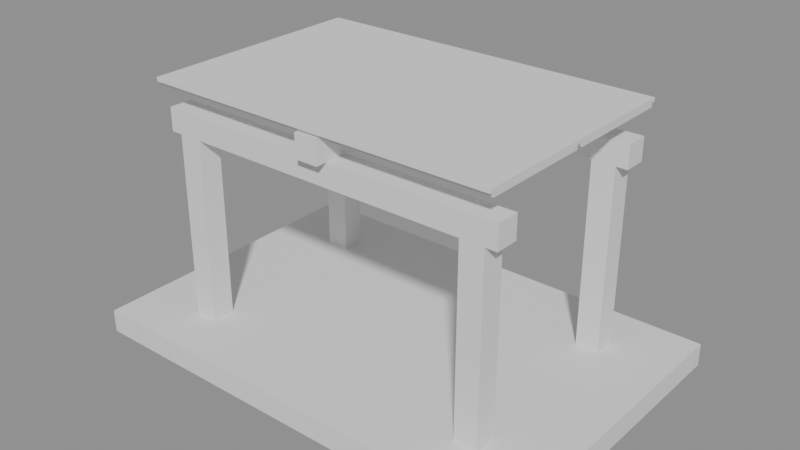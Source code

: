 # Source: stack.blend  (saved by Blender 5.2.44; exported with 4.5.12 LTS)
import bpy
from mathutils import Matrix  # noqa: F401  (used for matrix-valued properties, if any)

bpy.ops.wm.read_factory_settings(use_empty=True)
scene = bpy.context.scene
scene.name = 'Scene'

# ---- collections
col_01_platform = bpy.data.collections.new('01_Platform'); scene.collection.children.link(col_01_platform)
col_02_columns = bpy.data.collections.new('02_Columns'); scene.collection.children.link(col_02_columns)
col_05_beams = bpy.data.collections.new('05_Beams'); scene.collection.children.link(col_05_beams)
col_06_rafters = bpy.data.collections.new('06_Rafters'); scene.collection.children.link(col_06_rafters)
col_07_covering = bpy.data.collections.new('07_Covering'); scene.collection.children.link(col_07_covering)

# ---- meshes
me_slab = bpy.data.meshes.new('Slab')
me_slab.from_pydata([(-3.0, -2.0, 0.0), (3.0, -2.0, 0.0), (-3.0, 2.0, 0.0), (3.0, 2.0, 0.0), (-3.0, -2.0, 0.3), (3.0, -2.0, 0.3), (-3.0, 2.0, 0.3), (3.0, 2.0, 0.3)], [], [(0, 2, 3, 1), (4, 5, 7, 6), (0, 1, 5, 4), (2, 6, 7, 3), (0, 4, 6, 2), (1, 3, 7, 5)])
me_slab.update()
me_column_sw = bpy.data.meshes.new('Column SW')
me_column_sw.from_pydata([(-2.15, -1.35, 0.3), (-1.85, -1.35, 0.3), (-2.15, -1.05, 0.3), (-1.85, -1.05, 0.3), (-2.15, -1.35, 2.7), (-1.85, -1.35, 2.7), (-2.15, -1.05, 2.7), (-1.85, -1.05, 2.7)], [], [(0, 2, 3, 1), (4, 5, 7, 6), (0, 1, 5, 4), (2, 6, 7, 3), (0, 4, 6, 2), (1, 3, 7, 5)])
me_column_sw.update()
me_column_se = bpy.data.meshes.new('Column SE')
me_column_se.from_pydata([(1.85, -1.35, 0.3), (2.15, -1.35, 0.3), (1.85, -1.05, 0.3), (2.15, -1.05, 0.3), (1.85, -1.35, 2.7), (2.15, -1.35, 2.7), (1.85, -1.05, 2.7), (2.15, -1.05, 2.7)], [], [(0, 2, 3, 1), (4, 5, 7, 6), (0, 1, 5, 4), (2, 6, 7, 3), (0, 4, 6, 2), (1, 3, 7, 5)])
me_column_se.update()
me_column_nw = bpy.data.meshes.new('Column NW')
me_column_nw.from_pydata([(-2.15, 1.05, 0.3), (-1.85, 1.05, 0.3), (-2.15, 1.35, 0.3), (-1.85, 1.35, 0.3), (-2.15, 1.05, 2.7), (-1.85, 1.05, 2.7), (-2.15, 1.35, 2.7), (-1.85, 1.35, 2.7)], [], [(0, 2, 3, 1), (4, 5, 7, 6), (0, 1, 5, 4), (2, 6, 7, 3), (0, 4, 6, 2), (1, 3, 7, 5)])
me_column_nw.update()
me_column_ne = bpy.data.meshes.new('Column NE')
me_column_ne.from_pydata([(1.85, 1.05, 0.3), (2.15, 1.05, 0.3), (1.85, 1.35, 0.3), (2.15, 1.35, 0.3), (1.85, 1.05, 2.7), (2.15, 1.05, 2.7), (1.85, 1.35, 2.7), (2.15, 1.35, 2.7)], [], [(0, 2, 3, 1), (4, 5, 7, 6), (0, 1, 5, 4), (2, 6, 7, 3), (0, 4, 6, 2), (1, 3, 7, 5)])
me_column_ne.update()
me_lintel_front = bpy.data.meshes.new('Lintel front')
me_lintel_front.from_pydata([(-2.3, -1.35, 2.7), (2.3, -1.35, 2.7), (-2.3, -1.05, 2.7), (2.3, -1.05, 2.7), (-2.3, -1.35, 3.0), (2.3, -1.35, 3.0), (-2.3, -1.05, 3.0), (2.3, -1.05, 3.0)], [], [(0, 2, 3, 1), (4, 5, 7, 6), (0, 1, 5, 4), (2, 6, 7, 3), (0, 4, 6, 2), (1, 3, 7, 5)])
me_lintel_front.update()
me_lintel_back = bpy.data.meshes.new('Lintel back')
me_lintel_back.from_pydata([(-2.3, 1.05, 2.7), (2.3, 1.05, 2.7), (-2.3, 1.35, 2.7), (2.3, 1.35, 2.7), (-2.3, 1.05, 3.0), (2.3, 1.05, 3.0), (-2.3, 1.35, 3.0), (2.3, 1.35, 3.0)], [], [(0, 2, 3, 1), (4, 5, 7, 6), (0, 1, 5, 4), (2, 6, 7, 3), (0, 4, 6, 2), (1, 3, 7, 5)])
me_lintel_back.update()
me_ridge_beam = bpy.data.meshes.new('Ridge beam')
me_ridge_beam.from_pydata([(-0.15, -1.5, 3.0), (0.15, -1.5, 3.0), (-0.15, 1.5, 3.0), (0.15, 1.5, 3.0), (-0.15, -1.5, 3.3), (0.15, -1.5, 3.3), (-0.15, 1.5, 3.3), (0.15, 1.5, 3.3)], [], [(0, 2, 3, 1), (4, 5, 7, 6), (0, 1, 5, 4), (2, 6, 7, 3), (0, 4, 6, 2), (1, 3, 7, 5)])
me_ridge_beam.update()
me_rafter_front = bpy.data.meshes.new('Rafter front')
me_rafter_front.from_pydata([(-2.3, -1.45, 3.3), (2.3, -1.45, 3.3), (-2.3, -0.05, 3.3), (2.3, -0.05, 3.3), (-2.3, -1.45, 3.35), (2.3, -1.45, 3.35), (-2.3, -0.05, 3.35), (2.3, -0.05, 3.35)], [], [(0, 2, 3, 1), (4, 5, 7, 6), (0, 1, 5, 4), (2, 6, 7, 3), (0, 4, 6, 2), (1, 3, 7, 5)])
me_rafter_front.update()
me_rafter_back = bpy.data.meshes.new('Rafter back')
me_rafter_back.from_pydata([(-2.3, 0.05, 3.3), (2.3, 0.05, 3.3), (-2.3, 1.45, 3.3), (2.3, 1.45, 3.3), (-2.3, 0.05, 3.35), (2.3, 0.05, 3.35), (-2.3, 1.45, 3.35), (2.3, 1.45, 3.35)], [], [(0, 2, 3, 1), (4, 5, 7, 6), (0, 1, 5, 4), (2, 6, 7, 3), (0, 4, 6, 2), (1, 3, 7, 5)])
me_rafter_back.update()
me_tile_sheet = bpy.data.meshes.new('Tile sheet')
me_tile_sheet.from_pydata([(-2.3, -1.5, 3.35), (2.3, -1.5, 3.35), (-2.3, 1.5, 3.35), (2.3, 1.5, 3.35), (-2.3, -1.5, 3.4), (2.3, -1.5, 3.4), (-2.3, 1.5, 3.4), (2.3, 1.5, 3.4)], [], [(0, 2, 3, 1), (4, 5, 7, 6), (0, 1, 5, 4), (2, 6, 7, 3), (0, 4, 6, 2), (1, 3, 7, 5)])
me_tile_sheet.update()

# ---- objects
ob_slab = bpy.data.objects.new('Slab', me_slab)
ob_column_sw = bpy.data.objects.new('Column SW', me_column_sw)
ob_column_se = bpy.data.objects.new('Column SE', me_column_se)
ob_column_nw = bpy.data.objects.new('Column NW', me_column_nw)
ob_column_ne = bpy.data.objects.new('Column NE', me_column_ne)
ob_lintel_front = bpy.data.objects.new('Lintel front', me_lintel_front)
ob_lintel_back = bpy.data.objects.new('Lintel back', me_lintel_back)
ob_ridge_beam = bpy.data.objects.new('Ridge beam', me_ridge_beam)
ob_rafter_front = bpy.data.objects.new('Rafter front', me_rafter_front)
ob_rafter_back = bpy.data.objects.new('Rafter back', me_rafter_back)
ob_tile_sheet = bpy.data.objects.new('Tile sheet', me_tile_sheet)

# ---- transforms, parenting, visibility, modifiers, constraints
ob_slab.location = (0.0, 0.0, 0.0)
ob_column_sw.location = (0.0, 0.0, 0.0)
ob_column_se.location = (0.0, 0.0, 0.0)
ob_column_nw.location = (0.0, 0.0, 0.0)
ob_column_ne.location = (0.0, 0.0, 0.0)
ob_lintel_front.location = (0.0, 0.0, 0.0)
ob_lintel_back.location = (0.0, 0.0, 0.0)
ob_ridge_beam.location = (0.0, 0.0, 0.0)
ob_rafter_front.location = (0.0, 0.0, 0.0)
ob_rafter_back.location = (0.0, 0.0, 0.0)
ob_tile_sheet.location = (0.0, 0.0, 0.0)

# ---- collection membership
col_01_platform.objects.link(ob_slab)
col_02_columns.objects.link(ob_column_sw)
col_02_columns.objects.link(ob_column_se)
col_02_columns.objects.link(ob_column_nw)
col_02_columns.objects.link(ob_column_ne)
col_05_beams.objects.link(ob_lintel_front)
col_05_beams.objects.link(ob_lintel_back)
col_05_beams.objects.link(ob_ridge_beam)
col_06_rafters.objects.link(ob_rafter_front)
col_06_rafters.objects.link(ob_rafter_back)
col_07_covering.objects.link(ob_tile_sheet)

# ---- scene / render settings (as saved in the file)
scene.frame_start = 1; scene.frame_end = 250; scene.frame_set(1)
scene.render.engine = 'BLENDER_EEVEE_NEXT'
scene.render.bake_bias = 0.0
scene.render.bake_samples = 0
scene.render.compositor_device = 'GPU'
scene.eevee.use_volume_custom_range = False
scene.eevee.fast_gi_thickness_near = 0.1
scene.eevee.fast_gi_thickness_far = 0.0
scene.eevee.ray_tracing_options.screen_trace_thickness = 0.1
bpy.context.view_layer.update()

# ---- added for rendering (the .blend has no active camera and no usable light): camera, sun + grey world if the file has none
cam_auto = bpy.data.cameras.new('AutoCamera')
cam_auto.lens = 50.0
cam_auto.sensor_width = 36.0
cam_auto.clip_end = 1000.0
ob_auto_camera = bpy.data.objects.new('AutoCamera', cam_auto)
scene.collection.objects.link(ob_auto_camera)
ob_auto_camera.location = (7.37631, -8.85157, 7.60105)
ob_auto_camera.rotation_euler = (1.09748, -7.21219e-08, 0.694738)
scene.camera = ob_auto_camera
light_auto_sun = bpy.data.lights.new('AutoSun', 'SUN')
light_auto_sun.energy = 3.0
light_auto_sun.angle = 0.0523599
ob_auto_sun = bpy.data.objects.new('AutoSun', light_auto_sun)
scene.collection.objects.link(ob_auto_sun)
ob_auto_sun.rotation_euler = (0.872665, 0.174533, 0.523599)
if scene.world is None:
    world_auto = bpy.data.worlds.new('AutoWorld')
    world_auto.color = (0.3, 0.3, 0.3)
    scene.world = world_auto
bpy.context.view_layer.update()
